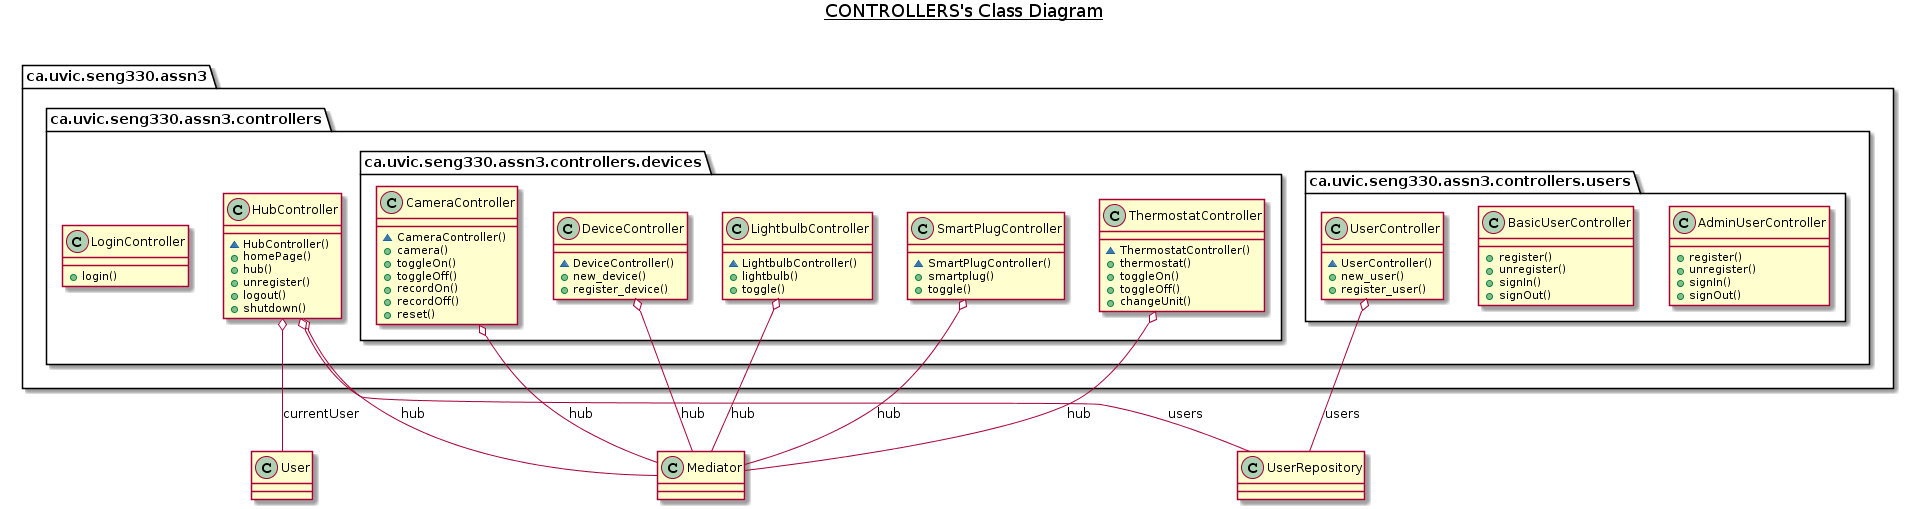

The diagram above was rendered by PlantUML. Its source (embedded in the PNG):
@startuml
title __CONTROLLERS's Class Diagram__\n

  package ca.uvic.seng330.assn3 {
    package ca.uvic.seng330.assn3.controllers {
      class HubController {
          ~ HubController()
          + homePage()
          + hub()
          + unregister()
          + logout()
          + shutdown()
      }
    }
  }
  

  package ca.uvic.seng330.assn3 {
    package ca.uvic.seng330.assn3.controllers {
      class LoginController {
          + login()
      }
    }
  }
  

  HubController o-- User : currentUser
  HubController o-- Mediator : hub
  HubController o-- UserRepository : users


  package ca.uvic.seng330.assn3 {
    package ca.uvic.seng330.assn3.controllers {
      package ca.uvic.seng330.assn3.controllers.users {
        class AdminUserController {
            + register()
            + unregister()
            + signIn()
            + signOut()
        }
      }
    }
  }
  

  package ca.uvic.seng330.assn3 {
    package ca.uvic.seng330.assn3.controllers {
      package ca.uvic.seng330.assn3.controllers.users {
        class BasicUserController {
            + register()
            + unregister()
            + signIn()
            + signOut()
        }
      }
    }
  }
  

  package ca.uvic.seng330.assn3 {
    package ca.uvic.seng330.assn3.controllers {
      package ca.uvic.seng330.assn3.controllers.users {
        class UserController {
            ~ UserController()
            + new_user()
            + register_user()
        }
      }
    }
  }
  

  UserController o-- UserRepository : users

  package ca.uvic.seng330.assn3 {
    package ca.uvic.seng330.assn3.controllers {
      package ca.uvic.seng330.assn3.controllers.devices {
        class CameraController {
            ~ CameraController()
            + camera()
            + toggleOn()
            + toggleOff()
            + recordOn()
            + recordOff()
            + reset()
        }
      }
    }
  }
  

  package ca.uvic.seng330.assn3 {
    package ca.uvic.seng330.assn3.controllers {
      package ca.uvic.seng330.assn3.controllers.devices {
        class DeviceController {
            ~ DeviceController()
            + new_device()
            + register_device()
        }
      }
    }
  }
  

  package ca.uvic.seng330.assn3 {
    package ca.uvic.seng330.assn3.controllers {
      package ca.uvic.seng330.assn3.controllers.devices {
        class LightbulbController {
            ~ LightbulbController()
            + lightbulb()
            + toggle()
        }
      }
    }
  }
  

  package ca.uvic.seng330.assn3 {
    package ca.uvic.seng330.assn3.controllers {
      package ca.uvic.seng330.assn3.controllers.devices {
        class SmartPlugController {
            ~ SmartPlugController()
            + smartplug()
            + toggle()
        }
      }
    }
  }
  

  package ca.uvic.seng330.assn3 {
    package ca.uvic.seng330.assn3.controllers {
      package ca.uvic.seng330.assn3.controllers.devices {
        class ThermostatController {
            ~ ThermostatController()
            + thermostat()
            + toggleOn()
            + toggleOff()
            + changeUnit()
        }
      }
    }
  }
  

  CameraController o-- Mediator : hub
  DeviceController o-- Mediator : hub
  LightbulbController o-- Mediator : hub
  SmartPlugController o-- Mediator : hub
  ThermostatController o-- Mediator : hub
@enduml